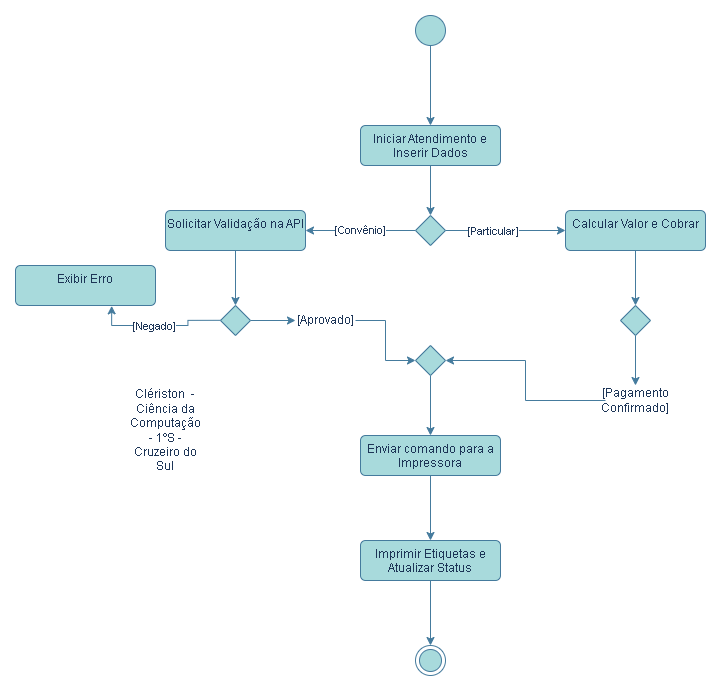

The diagram above was exported from draw.io. Its source (the exported page's mxGraphModel, read from the mxfile embedded in the PNG):
<mxGraphModel dx="1471" dy="753" grid="1" gridSize="10" guides="1" tooltips="1" connect="1" arrows="1" fold="1" page="1" pageScale="1" pageWidth="827" pageHeight="1169" math="0" shadow="0">
  <root>
    <mxCell id="0" />
    <mxCell id="1" parent="0" />
    <mxCell id="zlKCh3XTdO5Ym_Rpo0pH-7" edge="1" parent="1" source="zlKCh3XTdO5Ym_Rpo0pH-1" style="edgeStyle=orthogonalEdgeStyle;rounded=0;orthogonalLoop=1;jettySize=auto;html=1;entryX=0.5;entryY=0;entryDx=0;entryDy=0;labelBackgroundColor=none;strokeColor=#457B9D;fontColor=default;" target="zlKCh3XTdO5Ym_Rpo0pH-2">
      <mxGeometry relative="1" as="geometry">
        <mxPoint x="435" y="140" as="targetPoint" />
      </mxGeometry>
    </mxCell>
    <mxCell id="zlKCh3XTdO5Ym_Rpo0pH-1" parent="1" style="ellipse;fillColor=#A8DADC;html=1;labelBackgroundColor=none;strokeColor=#457B9D;fontColor=#1D3557;" value="" vertex="1">
      <mxGeometry height="30" width="30" x="420" y="40" as="geometry" />
    </mxCell>
    <mxCell id="zlKCh3XTdO5Ym_Rpo0pH-9" edge="1" parent="1" source="zlKCh3XTdO5Ym_Rpo0pH-2" style="edgeStyle=orthogonalEdgeStyle;rounded=0;orthogonalLoop=1;jettySize=auto;html=1;labelBackgroundColor=none;strokeColor=#457B9D;fontColor=default;" target="zlKCh3XTdO5Ym_Rpo0pH-3" value="">
      <mxGeometry relative="1" as="geometry" />
    </mxCell>
    <mxCell id="zlKCh3XTdO5Ym_Rpo0pH-2" parent="1" style="html=1;align=center;verticalAlign=top;rounded=1;absoluteArcSize=1;arcSize=10;dashed=0;whiteSpace=wrap;labelBackgroundColor=none;fillColor=#A8DADC;strokeColor=#457B9D;fontColor=#1D3557;" value="Iniciar Atendimento e Inserir Dados" vertex="1">
      <mxGeometry height="40" width="140" x="365" y="150" as="geometry" />
    </mxCell>
    <mxCell id="zlKCh3XTdO5Ym_Rpo0pH-10" edge="1" parent="1" source="zlKCh3XTdO5Ym_Rpo0pH-3" style="edgeStyle=orthogonalEdgeStyle;rounded=0;orthogonalLoop=1;jettySize=auto;html=1;labelBackgroundColor=none;strokeColor=#457B9D;fontColor=default;">
      <mxGeometry relative="1" as="geometry">
        <mxPoint x="570" y="255" as="targetPoint" />
      </mxGeometry>
    </mxCell>
    <mxCell id="zlKCh3XTdO5Ym_Rpo0pH-51" connectable="0" parent="zlKCh3XTdO5Ym_Rpo0pH-10" style="edgeLabel;html=1;align=center;verticalAlign=middle;resizable=0;points=[];strokeColor=#457B9D;fontColor=#1D3557;fillColor=#A8DADC;" value="[Particular]" vertex="1">
      <mxGeometry relative="1" x="-0.2042" as="geometry">
        <mxPoint as="offset" />
      </mxGeometry>
    </mxCell>
    <mxCell id="zlKCh3XTdO5Ym_Rpo0pH-11" edge="1" parent="1" source="zlKCh3XTdO5Ym_Rpo0pH-3" style="edgeStyle=orthogonalEdgeStyle;rounded=0;orthogonalLoop=1;jettySize=auto;html=1;labelBackgroundColor=none;strokeColor=#457B9D;fontColor=default;">
      <mxGeometry relative="1" as="geometry">
        <mxPoint x="310" y="255" as="targetPoint" />
      </mxGeometry>
    </mxCell>
    <mxCell id="zlKCh3XTdO5Ym_Rpo0pH-52" connectable="0" parent="zlKCh3XTdO5Ym_Rpo0pH-11" style="edgeLabel;html=1;align=center;verticalAlign=middle;resizable=0;points=[];strokeColor=#457B9D;fontColor=#1D3557;fillColor=#A8DADC;" value="[Convênio]" vertex="1">
      <mxGeometry relative="1" x="0.003" y="-1" as="geometry">
        <mxPoint as="offset" />
      </mxGeometry>
    </mxCell>
    <mxCell id="zlKCh3XTdO5Ym_Rpo0pH-3" parent="1" style="rhombus;labelBackgroundColor=none;fillColor=#A8DADC;strokeColor=#457B9D;fontColor=#1D3557;" value="" vertex="1">
      <mxGeometry height="30" width="30" x="420" y="240" as="geometry" />
    </mxCell>
    <mxCell id="zlKCh3XTdO5Ym_Rpo0pH-4" parent="1" style="ellipse;html=1;shape=endState;fillColor=#A8DADC;labelBackgroundColor=none;strokeColor=#457B9D;fontColor=#1D3557;" value="" vertex="1">
      <mxGeometry height="30" width="30" x="420" y="670" as="geometry" />
    </mxCell>
    <mxCell id="zlKCh3XTdO5Ym_Rpo0pH-28" edge="1" parent="1" source="zlKCh3XTdO5Ym_Rpo0pH-23" style="edgeStyle=orthogonalEdgeStyle;rounded=0;orthogonalLoop=1;jettySize=auto;html=1;labelBackgroundColor=none;strokeColor=#457B9D;fontColor=default;" target="zlKCh3XTdO5Ym_Rpo0pH-26" value="">
      <mxGeometry relative="1" as="geometry" />
    </mxCell>
    <mxCell id="zlKCh3XTdO5Ym_Rpo0pH-23" parent="1" style="html=1;align=center;verticalAlign=top;rounded=1;absoluteArcSize=1;arcSize=10;dashed=0;whiteSpace=wrap;labelBackgroundColor=none;fillColor=#A8DADC;strokeColor=#457B9D;fontColor=#1D3557;" value="Solicitar Validação na API" vertex="1">
      <mxGeometry height="40" width="140" x="170" y="235" as="geometry" />
    </mxCell>
    <mxCell id="zlKCh3XTdO5Ym_Rpo0pH-31" edge="1" parent="1" style="edgeStyle=orthogonalEdgeStyle;rounded=0;orthogonalLoop=1;jettySize=auto;html=1;entryX=0.687;entryY=1.009;entryDx=0;entryDy=0;entryPerimeter=0;labelBackgroundColor=none;strokeColor=#457B9D;fontColor=default;" target="zlKCh3XTdO5Ym_Rpo0pH-33">
      <mxGeometry relative="1" as="geometry">
        <mxPoint x="225" y="344.81" as="sourcePoint" />
        <mxPoint x="120" y="345" as="targetPoint" />
      </mxGeometry>
    </mxCell>
    <mxCell id="zlKCh3XTdO5Ym_Rpo0pH-53" connectable="0" parent="zlKCh3XTdO5Ym_Rpo0pH-31" style="edgeLabel;html=1;align=center;verticalAlign=middle;resizable=0;points=[];strokeColor=#457B9D;fontColor=#1D3557;fillColor=#A8DADC;" value="[Negado]" vertex="1">
      <mxGeometry relative="1" x="0.0755" as="geometry">
        <mxPoint as="offset" />
      </mxGeometry>
    </mxCell>
    <mxCell id="zlKCh3XTdO5Ym_Rpo0pH-42" edge="1" parent="1" source="zlKCh3XTdO5Ym_Rpo0pH-26" style="edgeStyle=orthogonalEdgeStyle;rounded=0;orthogonalLoop=1;jettySize=auto;html=1;labelBackgroundColor=none;strokeColor=#457B9D;fontColor=default;">
      <mxGeometry relative="1" as="geometry">
        <mxPoint x="300" y="345" as="targetPoint" />
      </mxGeometry>
    </mxCell>
    <mxCell id="zlKCh3XTdO5Ym_Rpo0pH-26" parent="1" style="rhombus;labelBackgroundColor=none;fillColor=#A8DADC;strokeColor=#457B9D;fontColor=#1D3557;" value="" vertex="1">
      <mxGeometry height="30" width="30" x="225" y="330" as="geometry" />
    </mxCell>
    <mxCell id="zlKCh3XTdO5Ym_Rpo0pH-33" parent="1" style="html=1;align=center;verticalAlign=top;rounded=1;absoluteArcSize=1;arcSize=10;dashed=0;whiteSpace=wrap;labelBackgroundColor=none;fillColor=#A8DADC;strokeColor=#457B9D;fontColor=#1D3557;" value="Exibir Erro" vertex="1">
      <mxGeometry height="40" width="140" x="20" y="290" as="geometry" />
    </mxCell>
    <mxCell id="zlKCh3XTdO5Ym_Rpo0pH-36" edge="1" parent="1" source="zlKCh3XTdO5Ym_Rpo0pH-34" style="edgeStyle=orthogonalEdgeStyle;rounded=0;orthogonalLoop=1;jettySize=auto;html=1;entryX=0.5;entryY=0;entryDx=0;entryDy=0;labelBackgroundColor=none;strokeColor=#457B9D;fontColor=default;" target="zlKCh3XTdO5Ym_Rpo0pH-35">
      <mxGeometry relative="1" as="geometry" />
    </mxCell>
    <mxCell id="zlKCh3XTdO5Ym_Rpo0pH-34" parent="1" style="html=1;align=center;verticalAlign=top;rounded=1;absoluteArcSize=1;arcSize=10;dashed=0;whiteSpace=wrap;labelBackgroundColor=none;fillColor=#A8DADC;strokeColor=#457B9D;fontColor=#1D3557;" value="Calcular Valor e Cobrar" vertex="1">
      <mxGeometry height="40" width="140" x="570" y="235" as="geometry" />
    </mxCell>
    <mxCell id="zlKCh3XTdO5Ym_Rpo0pH-37" edge="1" parent="1" source="zlKCh3XTdO5Ym_Rpo0pH-35" style="edgeStyle=orthogonalEdgeStyle;rounded=0;orthogonalLoop=1;jettySize=auto;html=1;labelBackgroundColor=none;strokeColor=#457B9D;fontColor=default;">
      <mxGeometry relative="1" as="geometry">
        <mxPoint x="640" y="410" as="targetPoint" />
      </mxGeometry>
    </mxCell>
    <mxCell id="zlKCh3XTdO5Ym_Rpo0pH-35" parent="1" style="rhombus;labelBackgroundColor=none;fillColor=#A8DADC;strokeColor=#457B9D;fontColor=#1D3557;" value="" vertex="1">
      <mxGeometry height="30" width="30" x="625" y="330" as="geometry" />
    </mxCell>
    <mxCell id="zlKCh3XTdO5Ym_Rpo0pH-41" edge="1" parent="1" source="zlKCh3XTdO5Ym_Rpo0pH-38" style="edgeStyle=orthogonalEdgeStyle;rounded=0;orthogonalLoop=1;jettySize=auto;html=1;entryX=1;entryY=0.5;entryDx=0;entryDy=0;labelBackgroundColor=none;strokeColor=#457B9D;fontColor=default;" target="zlKCh3XTdO5Ym_Rpo0pH-39">
      <mxGeometry relative="1" as="geometry" />
    </mxCell>
    <mxCell id="zlKCh3XTdO5Ym_Rpo0pH-38" parent="1" style="text;html=1;whiteSpace=wrap;strokeColor=none;fillColor=none;align=center;verticalAlign=middle;rounded=0;labelBackgroundColor=none;fontColor=#1D3557;" value="[Pagamento Confirmado]" vertex="1">
      <mxGeometry height="30" width="60" x="610" y="410" as="geometry" />
    </mxCell>
    <mxCell id="zlKCh3XTdO5Ym_Rpo0pH-46" edge="1" parent="1" source="zlKCh3XTdO5Ym_Rpo0pH-39" style="edgeStyle=orthogonalEdgeStyle;rounded=0;orthogonalLoop=1;jettySize=auto;html=1;entryX=0.5;entryY=0;entryDx=0;entryDy=0;labelBackgroundColor=none;strokeColor=#457B9D;fontColor=default;" target="zlKCh3XTdO5Ym_Rpo0pH-45">
      <mxGeometry relative="1" as="geometry" />
    </mxCell>
    <mxCell id="zlKCh3XTdO5Ym_Rpo0pH-39" parent="1" style="rhombus;labelBackgroundColor=none;fillColor=#A8DADC;strokeColor=#457B9D;fontColor=#1D3557;" value="" vertex="1">
      <mxGeometry height="30" width="30" x="420" y="370" as="geometry" />
    </mxCell>
    <mxCell id="zlKCh3XTdO5Ym_Rpo0pH-44" edge="1" parent="1" source="zlKCh3XTdO5Ym_Rpo0pH-43" style="edgeStyle=orthogonalEdgeStyle;rounded=0;orthogonalLoop=1;jettySize=auto;html=1;entryX=0;entryY=0.5;entryDx=0;entryDy=0;labelBackgroundColor=none;strokeColor=#457B9D;fontColor=default;" target="zlKCh3XTdO5Ym_Rpo0pH-39">
      <mxGeometry relative="1" as="geometry" />
    </mxCell>
    <mxCell id="zlKCh3XTdO5Ym_Rpo0pH-43" parent="1" style="text;html=1;whiteSpace=wrap;strokeColor=none;fillColor=none;align=center;verticalAlign=middle;rounded=0;labelBackgroundColor=none;fontColor=#1D3557;" value="[Aprovado]" vertex="1">
      <mxGeometry height="30" width="60" x="300" y="330" as="geometry" />
    </mxCell>
    <mxCell id="zlKCh3XTdO5Ym_Rpo0pH-49" edge="1" parent="1" source="zlKCh3XTdO5Ym_Rpo0pH-45" style="edgeStyle=orthogonalEdgeStyle;rounded=0;orthogonalLoop=1;jettySize=auto;html=1;entryX=0.5;entryY=0;entryDx=0;entryDy=0;labelBackgroundColor=none;strokeColor=#457B9D;fontColor=default;" target="zlKCh3XTdO5Ym_Rpo0pH-47">
      <mxGeometry relative="1" as="geometry" />
    </mxCell>
    <mxCell id="zlKCh3XTdO5Ym_Rpo0pH-45" parent="1" style="html=1;align=center;verticalAlign=top;rounded=1;absoluteArcSize=1;arcSize=10;dashed=0;whiteSpace=wrap;labelBackgroundColor=none;fillColor=#A8DADC;strokeColor=#457B9D;fontColor=#1D3557;" value="Enviar comando para a Impressora" vertex="1">
      <mxGeometry height="40" width="140" x="365" y="460" as="geometry" />
    </mxCell>
    <mxCell id="zlKCh3XTdO5Ym_Rpo0pH-50" edge="1" parent="1" source="zlKCh3XTdO5Ym_Rpo0pH-47" style="edgeStyle=orthogonalEdgeStyle;rounded=0;orthogonalLoop=1;jettySize=auto;html=1;entryX=0.5;entryY=0;entryDx=0;entryDy=0;labelBackgroundColor=none;strokeColor=#457B9D;fontColor=default;" target="zlKCh3XTdO5Ym_Rpo0pH-4">
      <mxGeometry relative="1" as="geometry" />
    </mxCell>
    <mxCell id="zlKCh3XTdO5Ym_Rpo0pH-47" parent="1" style="html=1;align=center;verticalAlign=top;rounded=1;absoluteArcSize=1;arcSize=10;dashed=0;whiteSpace=wrap;labelBackgroundColor=none;fillColor=#A8DADC;strokeColor=#457B9D;fontColor=#1D3557;" value="Imprimir Etiquetas e Atualizar Status" vertex="1">
      <mxGeometry height="40" width="140" x="365" y="565" as="geometry" />
    </mxCell>
    <mxCell id="zlKCh3XTdO5Ym_Rpo0pH-54" parent="1" style="text;html=1;whiteSpace=wrap;strokeColor=none;fillColor=none;align=center;verticalAlign=middle;rounded=0;fontColor=#1D3557;" value="Clériston&amp;nbsp; - Ciência da Computação - 1ºS - Cruzeiro do Sul" vertex="1">
      <mxGeometry height="30" width="60" x="140" y="440" as="geometry" />
    </mxCell>
  </root>
</mxGraphModel>